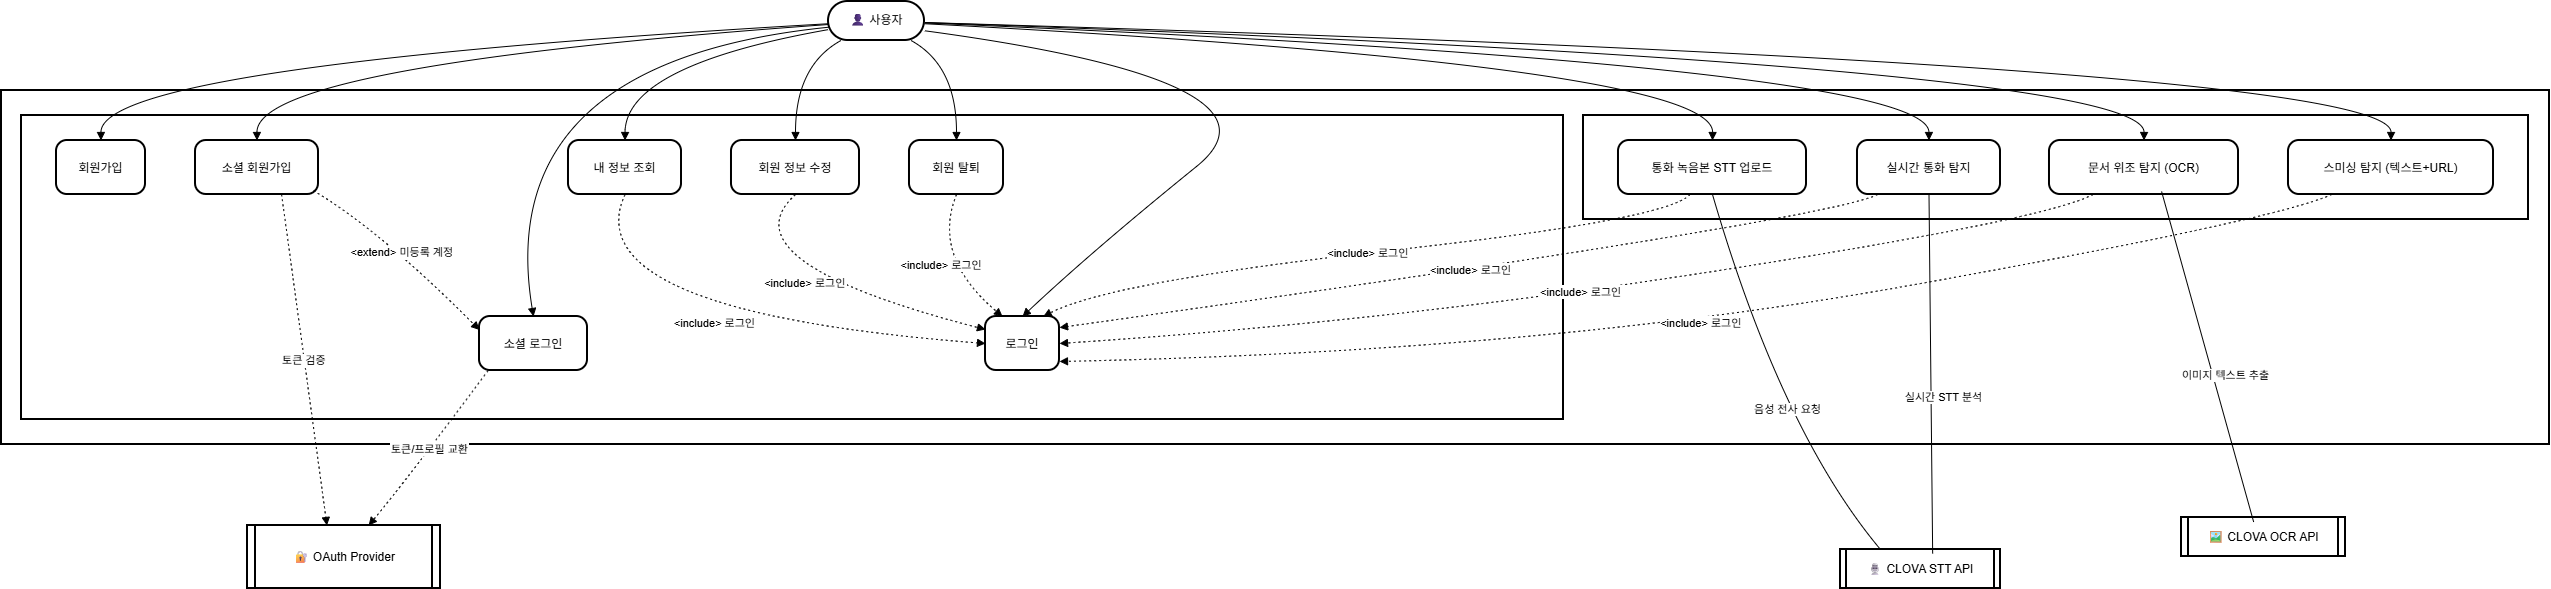

The diagram above was exported from draw.io. Its source (the exported page's mxGraphModel, read from the mxfile embedded in the PNG):
<mxGraphModel dx="2443" dy="-3255" grid="1" gridSize="10" guides="1" tooltips="1" connect="1" arrows="1" fold="1" page="1" pageScale="1" pageWidth="827" pageHeight="1169" background="light-dark(#FFFFFF,#FFFFFF)" math="0" shadow="0">
  <root>
    <mxCell id="0" />
    <mxCell id="1" parent="0" />
    <mxCell id="EPbS6f0tqoY7NzVKlzrz-11" value="🧠 Anti-Phishing-App" style="whiteSpace=wrap;strokeWidth=2;labelBackgroundColor=default;" vertex="1" parent="1">
      <mxGeometry x="650" y="4899" width="2548" height="354" as="geometry" />
    </mxCell>
    <mxCell id="EPbS6f0tqoY7NzVKlzrz-12" value="" style="whiteSpace=wrap;strokeWidth=2;labelBackgroundColor=default;" vertex="1" parent="1">
      <mxGeometry x="2232" y="4924" width="945" height="104" as="geometry" />
    </mxCell>
    <mxCell id="EPbS6f0tqoY7NzVKlzrz-13" value="" style="whiteSpace=wrap;strokeWidth=2;labelBackgroundColor=default;" vertex="1" parent="1">
      <mxGeometry x="670" y="4924" width="1542" height="304" as="geometry" />
    </mxCell>
    <mxCell id="EPbS6f0tqoY7NzVKlzrz-14" value="👤 사용자" style="rounded=1;whiteSpace=wrap;arcSize=50;strokeWidth=2;labelBackgroundColor=default;" vertex="1" parent="1">
      <mxGeometry x="1477" y="4810" width="96" height="39" as="geometry" />
    </mxCell>
    <mxCell id="EPbS6f0tqoY7NzVKlzrz-15" value="🔐 OAuth Provider" style="strokeWidth=2;shape=process;whiteSpace=wrap;size=0.04;labelBackgroundColor=default;" vertex="1" parent="1">
      <mxGeometry x="896" y="5334" width="193" height="63" as="geometry" />
    </mxCell>
    <mxCell id="EPbS6f0tqoY7NzVKlzrz-16" value="🎙 CLOVA STT API" style="strokeWidth=2;shape=process;whiteSpace=wrap;size=0.04;labelBackgroundColor=default;" vertex="1" parent="1">
      <mxGeometry x="2489" y="5358" width="160" height="39" as="geometry" />
    </mxCell>
    <mxCell id="EPbS6f0tqoY7NzVKlzrz-17" value="🖼 CLOVA OCR API" style="strokeWidth=2;shape=process;whiteSpace=wrap;size=0.04;labelBackgroundColor=default;" vertex="1" parent="1">
      <mxGeometry x="2830" y="5326" width="164" height="39" as="geometry" />
    </mxCell>
    <mxCell id="EPbS6f0tqoY7NzVKlzrz-18" value="회원가입" style="rounded=1;arcSize=20;strokeWidth=2;labelBackgroundColor=default;" vertex="1" parent="1">
      <mxGeometry x="705" y="4949" width="89" height="54" as="geometry" />
    </mxCell>
    <mxCell id="EPbS6f0tqoY7NzVKlzrz-19" value="소셜 회원가입" style="rounded=1;arcSize=20;strokeWidth=2;labelBackgroundColor=default;" vertex="1" parent="1">
      <mxGeometry x="844" y="4949" width="123" height="54" as="geometry" />
    </mxCell>
    <mxCell id="EPbS6f0tqoY7NzVKlzrz-20" value="로그인" style="rounded=1;arcSize=20;strokeWidth=2;labelBackgroundColor=default;" vertex="1" parent="1">
      <mxGeometry x="1634" y="5125" width="74" height="54" as="geometry" />
    </mxCell>
    <mxCell id="EPbS6f0tqoY7NzVKlzrz-21" value="소셜 로그인" style="rounded=1;arcSize=20;strokeWidth=2;labelBackgroundColor=default;" vertex="1" parent="1">
      <mxGeometry x="1128" y="5125" width="108" height="54" as="geometry" />
    </mxCell>
    <mxCell id="EPbS6f0tqoY7NzVKlzrz-22" value="내 정보 조회" style="rounded=1;arcSize=20;strokeWidth=2;labelBackgroundColor=default;" vertex="1" parent="1">
      <mxGeometry x="1217" y="4949" width="113" height="54" as="geometry" />
    </mxCell>
    <mxCell id="EPbS6f0tqoY7NzVKlzrz-23" value="회원 정보 수정" style="rounded=1;arcSize=20;strokeWidth=2;labelBackgroundColor=default;" vertex="1" parent="1">
      <mxGeometry x="1380" y="4949" width="128" height="54" as="geometry" />
    </mxCell>
    <mxCell id="EPbS6f0tqoY7NzVKlzrz-24" value="회원 탈퇴" style="rounded=1;arcSize=20;strokeWidth=2;labelBackgroundColor=default;" vertex="1" parent="1">
      <mxGeometry x="1558" y="4949" width="94" height="54" as="geometry" />
    </mxCell>
    <mxCell id="EPbS6f0tqoY7NzVKlzrz-25" value="통화 녹음본 STT 업로드" style="rounded=1;arcSize=20;strokeWidth=2;labelBackgroundColor=default;" vertex="1" parent="1">
      <mxGeometry x="2267" y="4949" width="188" height="54" as="geometry" />
    </mxCell>
    <mxCell id="EPbS6f0tqoY7NzVKlzrz-26" value="실시간 통화 탐지" style="rounded=1;arcSize=20;strokeWidth=2;labelBackgroundColor=default;" vertex="1" parent="1">
      <mxGeometry x="2506" y="4949" width="143" height="54" as="geometry" />
    </mxCell>
    <mxCell id="EPbS6f0tqoY7NzVKlzrz-27" value="문서 위조 탐지 (OCR)" style="rounded=1;arcSize=20;strokeWidth=2;labelBackgroundColor=default;" vertex="1" parent="1">
      <mxGeometry x="2698" y="4949" width="189" height="54" as="geometry" />
    </mxCell>
    <mxCell id="EPbS6f0tqoY7NzVKlzrz-28" value="스미싱 탐지 (텍스트+URL)" style="rounded=1;arcSize=20;strokeWidth=2;labelBackgroundColor=default;" vertex="1" parent="1">
      <mxGeometry x="2937" y="4949" width="205" height="54" as="geometry" />
    </mxCell>
    <mxCell id="EPbS6f0tqoY7NzVKlzrz-31" value="" style="curved=1;startArrow=none;endArrow=block;exitX=0;exitY=0.57;entryX=0.5;entryY=0;rounded=0;labelBackgroundColor=default;" edge="1" parent="1" source="EPbS6f0tqoY7NzVKlzrz-14" target="EPbS6f0tqoY7NzVKlzrz-18">
      <mxGeometry relative="1" as="geometry">
        <Array as="points">
          <mxPoint x="749" y="4874" />
        </Array>
      </mxGeometry>
    </mxCell>
    <mxCell id="EPbS6f0tqoY7NzVKlzrz-32" value="" style="curved=1;startArrow=none;endArrow=block;exitX=0;exitY=0.59;entryX=0.5;entryY=0;rounded=0;labelBackgroundColor=default;" edge="1" parent="1" source="EPbS6f0tqoY7NzVKlzrz-14" target="EPbS6f0tqoY7NzVKlzrz-19">
      <mxGeometry relative="1" as="geometry">
        <Array as="points">
          <mxPoint x="905" y="4874" />
        </Array>
      </mxGeometry>
    </mxCell>
    <mxCell id="EPbS6f0tqoY7NzVKlzrz-33" value="" style="curved=1;startArrow=none;endArrow=block;exitX=1;exitY=0.75;entryX=0.5;entryY=0;rounded=0;entryDx=0;entryDy=0;labelBackgroundColor=default;exitDx=0;exitDy=0;" edge="1" parent="1" source="EPbS6f0tqoY7NzVKlzrz-14" target="EPbS6f0tqoY7NzVKlzrz-20">
      <mxGeometry relative="1" as="geometry">
        <Array as="points">
          <mxPoint x="1950" y="4890" />
          <mxPoint x="1740" y="5060" />
        </Array>
      </mxGeometry>
    </mxCell>
    <mxCell id="EPbS6f0tqoY7NzVKlzrz-34" value="" style="curved=1;startArrow=none;endArrow=block;exitX=0;exitY=0.66;entryX=0.5;entryY=0;rounded=0;labelBackgroundColor=default;" edge="1" parent="1" source="EPbS6f0tqoY7NzVKlzrz-14" target="EPbS6f0tqoY7NzVKlzrz-21">
      <mxGeometry relative="1" as="geometry">
        <Array as="points">
          <mxPoint x="1140" y="4870" />
        </Array>
      </mxGeometry>
    </mxCell>
    <mxCell id="EPbS6f0tqoY7NzVKlzrz-35" value="" style="curved=1;startArrow=none;endArrow=block;exitX=0;exitY=0.72;entryX=0.5;entryY=0;rounded=0;labelBackgroundColor=default;" edge="1" parent="1" source="EPbS6f0tqoY7NzVKlzrz-14" target="EPbS6f0tqoY7NzVKlzrz-22">
      <mxGeometry relative="1" as="geometry">
        <Array as="points">
          <mxPoint x="1274" y="4874" />
        </Array>
      </mxGeometry>
    </mxCell>
    <mxCell id="EPbS6f0tqoY7NzVKlzrz-36" value="" style="curved=1;startArrow=none;endArrow=block;exitX=0.13;exitY=1;entryX=0.5;entryY=0;rounded=0;labelBackgroundColor=default;" edge="1" parent="1" source="EPbS6f0tqoY7NzVKlzrz-14" target="EPbS6f0tqoY7NzVKlzrz-23">
      <mxGeometry relative="1" as="geometry">
        <Array as="points">
          <mxPoint x="1444" y="4874" />
        </Array>
      </mxGeometry>
    </mxCell>
    <mxCell id="EPbS6f0tqoY7NzVKlzrz-37" value="" style="curved=1;startArrow=none;endArrow=block;exitX=0.86;exitY=1;entryX=0.5;entryY=0;rounded=0;labelBackgroundColor=default;" edge="1" parent="1" source="EPbS6f0tqoY7NzVKlzrz-14" target="EPbS6f0tqoY7NzVKlzrz-24">
      <mxGeometry relative="1" as="geometry">
        <Array as="points">
          <mxPoint x="1605" y="4874" />
        </Array>
      </mxGeometry>
    </mxCell>
    <mxCell id="EPbS6f0tqoY7NzVKlzrz-38" value="" style="curved=1;startArrow=none;endArrow=block;exitX=1;exitY=0.57;entryX=0.5;entryY=0;rounded=0;labelBackgroundColor=default;" edge="1" parent="1" source="EPbS6f0tqoY7NzVKlzrz-14" target="EPbS6f0tqoY7NzVKlzrz-25">
      <mxGeometry relative="1" as="geometry">
        <Array as="points">
          <mxPoint x="2362" y="4874" />
        </Array>
      </mxGeometry>
    </mxCell>
    <mxCell id="EPbS6f0tqoY7NzVKlzrz-39" value="" style="curved=1;startArrow=none;endArrow=block;exitX=1;exitY=0.55;entryX=0.5;entryY=0;rounded=0;labelBackgroundColor=default;" edge="1" parent="1" source="EPbS6f0tqoY7NzVKlzrz-14" target="EPbS6f0tqoY7NzVKlzrz-26">
      <mxGeometry relative="1" as="geometry">
        <Array as="points">
          <mxPoint x="2577" y="4874" />
        </Array>
      </mxGeometry>
    </mxCell>
    <mxCell id="EPbS6f0tqoY7NzVKlzrz-40" value="" style="curved=1;startArrow=none;endArrow=block;exitX=1;exitY=0.54;entryX=0.5;entryY=0;rounded=0;labelBackgroundColor=default;" edge="1" parent="1" source="EPbS6f0tqoY7NzVKlzrz-14" target="EPbS6f0tqoY7NzVKlzrz-27">
      <mxGeometry relative="1" as="geometry">
        <Array as="points">
          <mxPoint x="2793" y="4874" />
        </Array>
      </mxGeometry>
    </mxCell>
    <mxCell id="EPbS6f0tqoY7NzVKlzrz-41" value="" style="curved=1;startArrow=none;endArrow=block;exitX=1;exitY=0.54;entryX=0.5;entryY=0;rounded=0;labelBackgroundColor=default;" edge="1" parent="1" source="EPbS6f0tqoY7NzVKlzrz-14" target="EPbS6f0tqoY7NzVKlzrz-28">
      <mxGeometry relative="1" as="geometry">
        <Array as="points">
          <mxPoint x="3040" y="4874" />
        </Array>
      </mxGeometry>
    </mxCell>
    <mxCell id="EPbS6f0tqoY7NzVKlzrz-42" value="&lt;include&gt; 로그인" style="curved=1;dashed=1;dashPattern=2 3;startArrow=none;endArrow=block;exitX=0.5;exitY=1;entryX=0;entryY=0.5;rounded=0;labelBackgroundColor=default;entryDx=0;entryDy=0;" edge="1" parent="1" source="EPbS6f0tqoY7NzVKlzrz-22" target="EPbS6f0tqoY7NzVKlzrz-20">
      <mxGeometry relative="1" as="geometry">
        <Array as="points">
          <mxPoint x="1220" y="5120" />
        </Array>
      </mxGeometry>
    </mxCell>
    <mxCell id="EPbS6f0tqoY7NzVKlzrz-43" value="&lt;include&gt; 로그인" style="curved=1;dashed=1;dashPattern=2 3;startArrow=none;endArrow=block;exitX=0.5;exitY=1;entryX=0;entryY=0.24;rounded=0;labelBackgroundColor=default;" edge="1" parent="1" source="EPbS6f0tqoY7NzVKlzrz-23" target="EPbS6f0tqoY7NzVKlzrz-20">
      <mxGeometry relative="1" as="geometry">
        <Array as="points">
          <mxPoint x="1370" y="5070" />
        </Array>
      </mxGeometry>
    </mxCell>
    <mxCell id="EPbS6f0tqoY7NzVKlzrz-44" value="&lt;include&gt; 로그인" style="curved=1;dashed=1;dashPattern=2 3;startArrow=none;endArrow=block;exitX=0.5;exitY=1;entryX=0.23;entryY=0;rounded=0;labelBackgroundColor=default;" edge="1" parent="1" source="EPbS6f0tqoY7NzVKlzrz-24" target="EPbS6f0tqoY7NzVKlzrz-20">
      <mxGeometry relative="1" as="geometry">
        <Array as="points">
          <mxPoint x="1580" y="5065" />
        </Array>
      </mxGeometry>
    </mxCell>
    <mxCell id="EPbS6f0tqoY7NzVKlzrz-45" value="&lt;include&gt; 로그인" style="curved=1;dashed=1;dashPattern=2 3;startArrow=none;endArrow=block;exitX=0.38;exitY=1;entryX=0.78;entryY=0;rounded=0;labelBackgroundColor=default;" edge="1" parent="1" source="EPbS6f0tqoY7NzVKlzrz-25" target="EPbS6f0tqoY7NzVKlzrz-20">
      <mxGeometry relative="1" as="geometry">
        <Array as="points">
          <mxPoint x="2317" y="5028" />
          <mxPoint x="1760" y="5090" />
        </Array>
      </mxGeometry>
    </mxCell>
    <mxCell id="EPbS6f0tqoY7NzVKlzrz-46" value="&lt;include&gt; 로그인" style="curved=1;dashed=1;dashPattern=2 3;startArrow=none;endArrow=block;exitX=0.14;exitY=1;entryX=1.01;entryY=0.2;rounded=0;labelBackgroundColor=default;" edge="1" parent="1" source="EPbS6f0tqoY7NzVKlzrz-26" target="EPbS6f0tqoY7NzVKlzrz-20">
      <mxGeometry relative="1" as="geometry">
        <Array as="points">
          <mxPoint x="2479" y="5028" />
        </Array>
      </mxGeometry>
    </mxCell>
    <mxCell id="EPbS6f0tqoY7NzVKlzrz-47" value="&lt;include&gt; 로그인" style="curved=1;dashed=1;dashPattern=2 3;startArrow=none;endArrow=block;exitX=0.23;exitY=1;entryX=1;entryY=0.5;rounded=0;entryDx=0;entryDy=0;labelBackgroundColor=default;" edge="1" parent="1" source="EPbS6f0tqoY7NzVKlzrz-27" target="EPbS6f0tqoY7NzVKlzrz-20">
      <mxGeometry relative="1" as="geometry">
        <Array as="points">
          <mxPoint x="2695" y="5028" />
          <mxPoint x="2040" y="5130" />
        </Array>
      </mxGeometry>
    </mxCell>
    <mxCell id="EPbS6f0tqoY7NzVKlzrz-48" value="&lt;include&gt; 로그인" style="curved=1;dashed=1;dashPattern=2 3;startArrow=none;endArrow=block;exitX=0.21;exitY=1;entryX=1;entryY=0.833;rounded=0;entryDx=0;entryDy=0;entryPerimeter=0;labelBackgroundColor=default;" edge="1" parent="1" source="EPbS6f0tqoY7NzVKlzrz-28" target="EPbS6f0tqoY7NzVKlzrz-20">
      <mxGeometry relative="1" as="geometry">
        <Array as="points">
          <mxPoint x="2926" y="5028" />
          <mxPoint x="2190" y="5160" />
        </Array>
      </mxGeometry>
    </mxCell>
    <mxCell id="EPbS6f0tqoY7NzVKlzrz-49" value="&lt;extend&gt; 미등록 계정" style="curved=1;dashed=1;dashPattern=2 3;startArrow=none;endArrow=block;exitX=0.96;exitY=0.929;entryX=0;entryY=0.25;rounded=0;labelBackgroundColor=default;exitDx=0;exitDy=0;exitPerimeter=0;" edge="1" parent="1" source="EPbS6f0tqoY7NzVKlzrz-19" target="EPbS6f0tqoY7NzVKlzrz-21">
      <mxGeometry relative="1" as="geometry">
        <Array as="points">
          <mxPoint x="1030" y="5040" />
        </Array>
      </mxGeometry>
    </mxCell>
    <mxCell id="EPbS6f0tqoY7NzVKlzrz-50" value="토큰/프로필 교환" style="curved=1;dashed=1;dashPattern=2 3;startArrow=none;endArrow=block;exitX=0.08;exitY=1;entryX=0.63;entryY=-0.01;rounded=0;labelBackgroundColor=default;" edge="1" parent="1" source="EPbS6f0tqoY7NzVKlzrz-21" target="EPbS6f0tqoY7NzVKlzrz-15">
      <mxGeometry relative="1" as="geometry">
        <Array as="points">
          <mxPoint x="1054" y="5290" />
        </Array>
      </mxGeometry>
    </mxCell>
    <mxCell id="EPbS6f0tqoY7NzVKlzrz-51" value="토큰 검증" style="curved=1;dashed=1;dashPattern=2 3;startArrow=none;endArrow=block;exitX=0.7;exitY=1;entryX=0.41;entryY=-0.01;rounded=0;labelBackgroundColor=default;" edge="1" parent="1" source="EPbS6f0tqoY7NzVKlzrz-19" target="EPbS6f0tqoY7NzVKlzrz-15">
      <mxGeometry relative="1" as="geometry">
        <Array as="points" />
      </mxGeometry>
    </mxCell>
    <mxCell id="EPbS6f0tqoY7NzVKlzrz-55" value="" style="curved=1;startArrow=none;endArrow=none;exitX=0.5;exitY=1;rounded=0;exitDx=0;exitDy=0;entryX=0.25;entryY=0;entryDx=0;entryDy=0;labelBackgroundColor=default;" edge="1" parent="1" source="EPbS6f0tqoY7NzVKlzrz-25" target="EPbS6f0tqoY7NzVKlzrz-16">
      <mxGeometry relative="1" as="geometry">
        <Array as="points">
          <mxPoint x="2430" y="5240" />
        </Array>
        <mxPoint x="2120" y="5420" as="sourcePoint" />
        <mxPoint x="2520" y="5350" as="targetPoint" />
      </mxGeometry>
    </mxCell>
    <mxCell id="EPbS6f0tqoY7NzVKlzrz-57" value="음성 전사 요청" style="edgeLabel;html=1;align=center;verticalAlign=middle;resizable=0;points=[];labelBackgroundColor=default;" vertex="1" connectable="0" parent="EPbS6f0tqoY7NzVKlzrz-55">
      <mxGeometry x="0.1289" y="12" relative="1" as="geometry">
        <mxPoint as="offset" />
      </mxGeometry>
    </mxCell>
    <mxCell id="EPbS6f0tqoY7NzVKlzrz-58" value="" style="curved=1;startArrow=none;endArrow=none;exitX=0.5;exitY=1;rounded=0;exitDx=0;exitDy=0;entryX=0.576;entryY=0.104;entryDx=0;entryDy=0;entryPerimeter=0;labelBackgroundColor=default;" edge="1" parent="1" source="EPbS6f0tqoY7NzVKlzrz-26" target="EPbS6f0tqoY7NzVKlzrz-16">
      <mxGeometry relative="1" as="geometry">
        <Array as="points" />
        <mxPoint x="2430" y="5290" as="sourcePoint" />
        <mxPoint x="2589" y="5637" as="targetPoint" />
      </mxGeometry>
    </mxCell>
    <mxCell id="EPbS6f0tqoY7NzVKlzrz-59" value="실시간 STT 분석" style="edgeLabel;html=1;align=center;verticalAlign=middle;resizable=0;points=[];labelBackgroundColor=default;" vertex="1" connectable="0" parent="EPbS6f0tqoY7NzVKlzrz-58">
      <mxGeometry x="0.1289" y="12" relative="1" as="geometry">
        <mxPoint as="offset" />
      </mxGeometry>
    </mxCell>
    <mxCell id="EPbS6f0tqoY7NzVKlzrz-61" value="" style="curved=1;startArrow=none;endArrow=none;exitX=0.593;exitY=0.944;rounded=0;exitDx=0;exitDy=0;entryX=0.44;entryY=0.115;entryDx=0;entryDy=0;entryPerimeter=0;exitPerimeter=0;labelBackgroundColor=default;" edge="1" parent="1" source="EPbS6f0tqoY7NzVKlzrz-27" target="EPbS6f0tqoY7NzVKlzrz-17">
      <mxGeometry relative="1" as="geometry">
        <Array as="points" />
        <mxPoint x="2800" y="5070" as="sourcePoint" />
        <mxPoint x="2803" y="5429" as="targetPoint" />
      </mxGeometry>
    </mxCell>
    <mxCell id="EPbS6f0tqoY7NzVKlzrz-62" value="이미지 텍스트 추출" style="edgeLabel;html=1;align=center;verticalAlign=middle;resizable=0;points=[];labelBackgroundColor=default;" vertex="1" connectable="0" parent="EPbS6f0tqoY7NzVKlzrz-61">
      <mxGeometry x="0.1289" y="12" relative="1" as="geometry">
        <mxPoint as="offset" />
      </mxGeometry>
    </mxCell>
  </root>
</mxGraphModel>